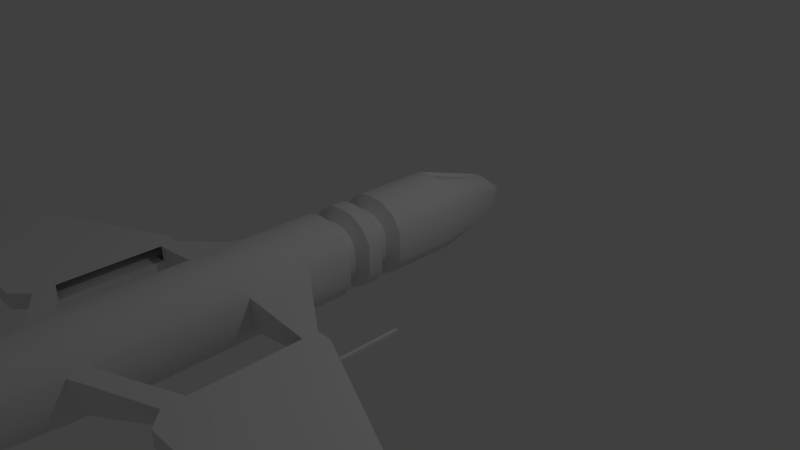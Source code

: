 # Source: enemyshipa.blend  (saved by Blender 2.75.0; exported with 4.5.12 LTS)
import bpy
from mathutils import Matrix  # noqa: F401  (used for matrix-valued properties, if any)

bpy.ops.wm.read_factory_settings(use_empty=True)
scene = bpy.context.scene
scene.name = 'Scene'

# ---- collections
col_collection_1 = bpy.data.collections.new('Collection 1'); scene.collection.children.link(col_collection_1)

# ---- materials (node trees are filled in below, after node groups)
mat_material = bpy.data.materials.new('Material')
mat_material.alpha_threshold = 0.0
mat_material.use_transparent_shadow = False
mat_material.roughness = 0.5

# ---- node groups
ng_auto_smooth = bpy.data.node_groups.new('Auto Smooth', 'GeometryNodeTree')
_s = ng_auto_smooth.interface.new_socket(name='Geometry', in_out='OUTPUT', socket_type='NodeSocketGeometry')
_s = ng_auto_smooth.interface.new_socket(name='Geometry', in_out='INPUT', socket_type='NodeSocketGeometry')
_s = ng_auto_smooth.interface.new_socket(name='Angle', in_out='INPUT', socket_type='NodeSocketFloat')
_s.subtype = 'ANGLE'
_s.min_value = 0.0
_s.max_value = 3.142
ng_auto_smooth.is_modifier = True
_N = ng_auto_smooth.nodes; _L = ng_auto_smooth.links
n0 = _N.new('NodeGroupOutput'); n0.name = 'Group Output'; n0.location = (480, -100)
n1 = _N.new('NodeGroupInput'); n1.name = 'Group Input'; n1.location = (-420, -300)
n2 = _N.new('NodeGroupInput'); n2.name = 'Group Input.001'; n2.location = (-60, -100)
n3 = _N.new('GeometryNodeSetShadeSmooth'); n3.name = 'Set Shade Smooth'; n3.location = (120, -100)
n3.domain = 'EDGE'
n4 = _N.new('GeometryNodeSetShadeSmooth'); n4.name = 'Set Shade Smooth.001'; n4.location = (300, -100)
n5 = _N.new('GeometryNodeInputMeshEdgeAngle'); n5.name = 'Edge Angle'; n5.location = (-420, -220)
n6 = _N.new('GeometryNodeInputEdgeSmooth'); n6.name = 'Is Edge Smooth'; n6.location = (-60, -160)
n7 = _N.new('GeometryNodeInputShadeSmooth'); n7.name = 'Is Face Smooth'; n7.location = (-240, -340)
n8 = _N.new('FunctionNodeBooleanMath'); n8.name = 'Boolean Math'; n8.location = (-60, -220)
n9 = _N.new('FunctionNodeCompare'); n9.name = 'Compare'; n9.location = (-240, -180)
n9.operation = 'LESS_EQUAL'
_L.new(n5.outputs[0], n9.inputs[0])
_L.new(n4.outputs[0], n0.inputs[0])
_L.new(n1.outputs[1], n9.inputs[1])
_L.new(n9.outputs[0], n8.inputs[0])
_L.new(n7.outputs[0], n8.inputs[1])
_L.new(n2.outputs[0], n3.inputs[0])
_L.new(n6.outputs[0], n3.inputs[1])
_L.new(n3.outputs[0], n4.inputs[0])
_L.new(n8.outputs[0], n3.inputs[2])
n0.is_active_output = True

# ---- material node trees

# ---- world
world_world = bpy.data.worlds.new('World'); scene.world = world_world
world_world.color = (0.05088, 0.05088, 0.05088)
world_world.use_sun_shadow = False
world_world.sun_shadow_jitter_overblur = 0.0
world_world.cycles.sampling_method = 'MANUAL'
world_world.cycles.sample_map_resolution = 256

# ---- cameras
cam_camera = bpy.data.cameras.new('Camera')
cam_camera.clip_end = 100.0
cam_camera.lens = 35.0
cam_camera.sensor_width = 32.0
cam_camera.sensor_height = 18.0
cam_camera.ortho_scale = 7.314
cam_camera.dof.focus_distance = 0.0
cam_camera.dof.aperture_fstop = 128.0

# ---- lights
light_lamp = bpy.data.lights.new('Lamp', 'POINT')
light_lamp.transmission_factor = 0.0
light_lamp.cutoff_distance = 30.0
light_lamp.energy = 100.0
light_lamp.shadow_buffer_clip_start = 1.001
light_lamp.shadow_soft_size = 0.1
light_lamp.shadow_maximum_resolution = 0.006
light_lamp.use_absolute_resolution = True
light_lamp.cycles.use_multiple_importance_sampling = False

# ---- meshes
me_sphere = bpy.data.meshes.new('Sphere')
me_sphere.from_pydata([(-0.5036, -0.08697, -1.192e-07), (-0.5036, -0.487, 0.0), (-0.5036, -0.08697, 0.9), (-0.5036, -0.487, 0.9), (0.4964, -0.08697, -1.192e-07), (0.4964, -0.487, 0.0), (0.4964, -0.08697, 0.9), (0.4964, -0.487, 0.9), (-0.2536, -0.08697, 2.0), (-0.2536, -0.337, 2.0), (0.2464, -0.08697, 2.0), (0.2464, -0.337, 2.0), (-0.2036, -0.787, 1.0), (-0.2036, 0.213, 1.0), (-0.2036, -0.787, 0.0), (-0.2036, 0.213, -1.192e-07), (-0.1036, -0.487, 2.0), (-0.1036, 0.06303, 2.0), (0.1814, -0.787, 1.0), (0.1814, 0.213, -1.192e-07), (0.08894, -0.487, 2.0), (0.1814, 0.213, 1.0), (0.1814, -0.787, 0.0), (0.08894, 0.06303, 2.0), (-0.1047, -0.112, 2.3), (-0.1047, -0.212, 2.3), (0.09531, -0.112, 2.3), (0.09531, -0.212, 2.3), (-0.04469, -0.272, 2.3), (-0.04469, -0.05197, 2.3), (0.03231, -0.272, 2.3), (0.03231, -0.05197, 2.3), (-0.005436, -0.162, 2.4), (0.1288, 0.07297, -0.105), (-0.1484, 0.07297, -0.105), (-0.1484, -0.647, -0.105), (0.3556, -0.431, -0.105), (0.3556, -0.143, -0.105), (-0.3644, -0.431, -0.105), (-0.3644, -0.143, -0.105), (0.1288, -0.647, -0.105), (0.1288, 0.07297, -0.195), (-0.1484, 0.07297, -0.195), (-0.1484, -0.647, -0.195), (0.3556, -0.431, -0.195), (0.3556, -0.143, -0.195), (-0.3644, -0.431, -0.195), (-0.3644, -0.143, -0.195), (0.1288, -0.647, -0.195), (0.1814, 0.213, -0.3), (-0.2036, 0.213, -0.3), (-0.2036, -0.787, -0.3), (0.4964, -0.487, -0.3), (0.4964, -0.08697, -0.3), (-0.5036, -0.487, -0.3), (-0.5036, -0.08697, -0.3), (0.1814, -0.787, -0.3), (0.1814, 0.213, -0.5), (-0.2036, 0.213, -0.5), (-0.2036, -0.787, -0.5), (0.4964, -0.487, -0.5), (0.4964, -0.08697, -0.5), (-0.5036, -0.487, -0.5), (-0.5036, -0.08697, -0.5), (0.1814, -0.787, -0.5), (0.1288, 0.07297, -0.605), (-0.1484, 0.07297, -0.605), (-0.1484, -0.647, -0.605), (0.3556, -0.431, -0.605), (0.3556, -0.143, -0.605), (-0.3644, -0.431, -0.605), (-0.3644, -0.143, -0.605), (0.1288, -0.647, -0.605), (0.1288, 0.07297, -0.695), (-0.1484, 0.07297, -0.695), (-0.1484, -0.647, -0.695), (0.3556, -0.431, -0.695), (0.3556, -0.143, -0.695), (-0.3644, -0.431, -0.695), (-0.3644, -0.143, -0.695), (0.1288, -0.647, -0.695), (0.1814, 0.213, -0.8), (-0.2036, 0.213, -0.8), (-0.2036, -0.787, -0.8), (0.4964, -0.487, -0.8), (0.4964, -0.08697, -0.8), (-0.5036, -0.487, -0.8), (-0.5036, -0.08697, -0.8), (0.1814, -0.787, -0.8), (0.1814, 0.213, -0.9), (-0.2036, 0.213, -0.9), (-0.2036, -0.787, -0.9), (0.4964, -0.487, -0.9), (0.4964, -0.08697, -0.9), (-0.5036, -0.487, -0.9), (-0.5036, -0.08697, -0.9), (0.1814, -0.787, -0.9), (0.1814, 0.213, -1.4), (-0.2036, 0.213, -1.4), (-0.2036, -0.787, -1.4), (0.4964, -0.487, -1.4), (0.4964, -0.08697, -1.4), (-0.5036, -0.487, -1.4), (-0.5036, -0.08697, -1.4), (0.1814, -0.787, -1.4), (0.1814, 0.213, -2.2), (-0.2036, 0.213, -2.2), (-0.2036, -0.787, -2.2), (0.4964, -0.487, -2.2), (0.4964, -0.08697, -2.2), (-0.5036, -0.487, -2.2), (-0.5036, -0.08697, -2.2), (0.1814, -0.787, -2.2), (1.4, -0.4, -2.0), (1.4, -0.2, -2.0), (1.4, -0.4, -2.2), (1.4, -0.2, -2.2), (-1.4, -0.4, -2.0), (-1.4, -0.2, -2.0), (-1.4, -0.4, -2.2), (-1.4, -0.2, -2.2), (0.1814, 0.213, -4.0), (-0.2036, 0.213, -4.0), (-0.2036, -0.787, -4.0), (0.4964, -0.487, -4.0), (0.4964, -0.08697, -4.0), (-0.5036, -0.487, -4.0), (-0.5036, -0.08697, -4.0), (0.1814, -0.787, -4.0), (0.1814, 0.213, -4.252), (-0.2036, 0.213, -4.252), (-0.2036, -0.787, -4.252), (0.4964, -0.487, -4.252), (0.4964, -0.08697, -4.252), (-0.5036, -0.487, -4.252), (-0.5036, -0.08697, -4.252), (0.1814, -0.787, -4.252), (-1.4, -0.4, -3.531), (-1.4, -0.2, -3.531), (-1.4, -0.4, -3.8), (-1.4, -0.2, -3.8), (1.4, -0.4, -3.531), (1.4, -0.2, -3.531), (1.4, -0.4, -3.8), (1.4, -0.2, -3.8), (1.6, -0.4, -2.0), (1.6, -0.2, -2.0), (1.6, -0.4, -2.2), (1.6, -0.2, -2.2), (1.6, -0.4, -3.0), (1.6, -0.2, -3.0), (1.6, -0.4, -4.0), (1.6, -0.2, -4.0), (4.0, -0.4, -3.1), (4.0, -0.2, -3.1), (4.0, -0.4, -3.5), (4.0, -0.2, -3.5), (4.0, -0.4, -3.7), (4.0, -0.2, -3.7), (4.0, -0.4, -4.0), (4.0, -0.2, -4.0), (4.2, -0.4, -3.3), (4.2, -0.2, -3.3), (4.2, -0.4, -3.5), (4.2, -0.2, -3.5), (4.2, -0.4, -3.7), (4.2, -0.2, -3.7), (4.2, -0.4, -3.8), (4.2, -0.2, -3.8), (-1.6, -0.4, -2.0), (-1.6, -0.2, -2.0), (-1.6, -0.4, -2.2), (-1.6, -0.2, -2.2), (-1.6, -0.4, -3.0), (-1.6, -0.2, -3.0), (-1.6, -0.4, -4.0), (-1.6, -0.2, -4.0), (-4.0, -0.4, -3.1), (-4.0, -0.2, -3.1), (-4.0, -0.4, -3.5), (-4.0, -0.2, -3.5), (-4.0, -0.4, -3.7), (-4.0, -0.2, -3.7), (-4.0, -0.4, -4.0), (-4.0, -0.2, -4.0), (-4.2, -0.4, -3.3), (-4.2, -0.2, -3.3), (-4.2, -0.4, -3.5), (-4.2, -0.2, -3.5), (-4.2, -0.4, -3.7), (-4.2, -0.2, -3.7), (-4.2, -0.4, -3.8), (-4.2, -0.2, -3.8), (0.1626, 0.163, -5.0), (-0.1839, 0.163, -5.0), (-0.1839, -0.737, -5.0), (0.4461, -0.467, -5.0), (0.4461, -0.107, -5.0), (-0.4539, -0.467, -5.0), (-0.4539, -0.107, -5.0), (0.1626, -0.737, -5.0), (0.1626, 0.163, -5.3), (-0.1839, 0.163, -5.3), (-0.1839, -0.737, -5.3), (0.4461, -0.467, -5.3), (0.4461, -0.107, -5.3), (-0.4539, -0.467, -5.3), (-0.4539, -0.107, -5.3), (0.1626, -0.737, -5.3), (0.1796, 0.208, -5.4), (-0.2016, 0.208, -5.4), (-0.2016, -0.782, -5.4), (0.4914, -0.485, -5.4), (0.4914, -0.08897, -5.4), (-0.4986, -0.485, -5.4), (-0.4986, -0.08897, -5.4), (0.1796, -0.782, -5.4), (0.1796, 0.208, -5.6), (-0.2016, 0.208, -5.6), (-0.2016, -0.782, -5.6), (0.4914, -0.485, -5.6), (0.4914, -0.08897, -5.6), (-0.4986, -0.485, -5.6), (-0.4986, -0.08897, -5.6), (0.1796, -0.782, -5.6), (0.1422, 0.109, -5.3), (-0.1627, 0.109, -5.3), (-0.1627, -0.683, -5.3), (0.3917, -0.4454, -5.3), (0.3917, -0.1286, -5.3), (-0.4003, -0.4454, -5.3), (-0.4003, -0.1286, -5.3), (0.1422, -0.683, -5.3), (1.4, -0.1, -2.0), (1.4, -0.1, -2.2), (-1.4, -0.1, -2.0), (-1.4, -0.1, -2.2), (1.6, -0.1, -2.0), (1.6, -0.1, -2.2), (-1.6, -0.1, -2.0), (-1.6, -0.1, -2.2), (-1.4, 0.1, -2.0), (-1.4, 0.1, -2.2), (-1.6, 0.1, -2.0), (-1.6, 0.1, -2.2), (1.4, 0.1, -2.0), (1.4, 0.1, -2.2), (1.6, 0.1, -2.0), (1.6, 0.1, -2.2), (1.48, -0.02, -1.9), (-1.48, -0.02, -1.9), (1.52, -0.02, -1.9), (-1.52, -0.02, -1.9), (-1.48, 0.02, -1.9), (-1.52, 0.02, -1.9), (1.48, 0.02, -1.9), (1.52, 0.02, -1.9), (1.48, -0.02, -1.0), (-1.48, -0.02, -1.0), (1.52, -0.02, -1.0), (-1.52, -0.02, -1.0), (-1.48, 0.02, -1.0), (-1.52, 0.02, -1.0), (1.48, 0.02, -1.0), (1.52, 0.02, -1.0), (-0.3913, 0.09708, 0.95), (-0.3913, -0.6729, 0.0), (-0.2163, 0.01458, 2.0), (-0.3913, -0.6729, 0.95), (-0.3913, 0.09708, -1.192e-07), (-0.2163, -0.4254, 2.0), (-0.1124, -0.06242, 2.3), (-0.1124, -0.2384, 2.3), (-0.2866, -0.01059, -0.105), (-0.2866, -0.565, -0.105), (-0.2866, -0.01059, -0.195), (-0.2866, -0.565, -0.195), (-0.3913, 0.09708, -0.3), (-0.3913, -0.6729, -0.3), (-0.3913, 0.09708, -0.5), (-0.3913, -0.6729, -0.5), (-0.2866, -0.01059, -0.605), (-0.2866, -0.565, -0.605), (-0.2866, -0.01059, -0.695), (-0.2866, -0.565, -0.695), (-0.3913, 0.09708, -0.8), (-0.3913, -0.6729, -0.8), (-0.3913, 0.09708, -0.9), (-0.3913, -0.6729, -0.9), (-0.3913, 0.09708, -1.4), (-0.3913, -0.6729, -1.4), (-0.3913, 0.09708, -2.2), (-0.3913, -0.6729, -2.2), (-0.3913, 0.09708, -4.0), (-0.3913, -0.6729, -4.0), (-0.3913, 0.09708, -4.252), (-0.3913, -0.6729, -4.252), (-0.3566, 0.05858, -5.0), (-0.3566, -0.6344, -5.0), (-0.3566, 0.05858, -5.3), (-0.3566, -0.6344, -5.3), (-0.3878, 0.09323, -5.4), (-0.3878, -0.6691, -5.4), (-0.3878, 0.09323, -5.6), (-0.3878, -0.6691, -5.6), (-0.3193, 0.017, -5.3), (-0.3193, -0.5928, -5.3), (0.3835, -0.6729, 0.95), (0.3835, 0.09708, -1.192e-07), (0.2123, -0.4254, 2.0), (0.3835, 0.09708, 0.95), (0.3835, -0.6729, -3.806e-18), (0.2123, 0.01458, 2.0), (0.1084, -0.2384, 2.3), (0.1084, -0.06242, 2.3), (0.2779, -0.565, -0.105), (0.2779, -0.01059, -0.105), (0.2779, -0.565, -0.195), (0.2779, -0.01059, -0.195), (0.3835, -0.6729, -0.3), (0.3835, 0.09708, -0.3), (0.3835, -0.6729, -0.5), (0.3835, 0.09708, -0.5), (0.2779, -0.565, -0.605), (0.2779, -0.01059, -0.605), (0.2779, -0.565, -0.695), (0.2779, -0.01059, -0.695), (0.3835, -0.6729, -0.8), (0.3835, 0.09708, -0.8), (0.3835, -0.6729, -0.9), (0.3835, 0.09708, -0.9), (0.3835, -0.6729, -1.4), (0.3835, 0.09708, -1.4), (0.3835, -0.6729, -2.2), (0.3835, 0.09708, -2.2), (0.3835, -0.6729, -4.0), (0.3835, 0.09708, -4.0), (0.3835, -0.6729, -4.252), (0.3835, 0.09708, -4.252), (0.3489, -0.6344, -5.0), (0.3489, 0.05858, -5.0), (0.3489, -0.6344, -5.3), (0.3489, 0.05858, -5.3), (0.38, -0.6691, -5.4), (0.38, 0.09323, -5.4), (0.38, -0.6691, -5.6), (0.38, 0.09323, -5.6), (0.3115, -0.5928, -5.3), (0.3115, 0.017, -5.3), (-0.01106, 0.2353, 1.0), (-0.01106, -0.8102, 0.0), (-0.007311, 0.07852, 2.0), (-0.01106, -0.8102, 1.0), (-0.01106, 0.2353, -1.192e-07), (-0.007311, -0.4965, 2.0), (-0.006186, -0.04171, 2.3), (-0.006186, -0.2717, 2.3), (-0.009783, 0.08891, -0.105), (-0.009783, -0.6638, -0.105), (-0.009783, 0.08891, -0.195), (-0.009783, -0.6638, -0.195), (-0.01106, 0.2353, -0.3), (-0.01106, -0.8102, -0.3), (-0.01106, 0.2353, -0.5), (-0.01106, -0.8102, -0.5), (-0.009783, 0.08891, -0.605), (-0.009783, -0.6638, -0.605), (-0.009783, 0.08891, -0.695), (-0.009783, -0.6638, -0.695), (-0.01106, 0.2353, -0.8), (-0.01106, -0.8102, -0.8), (-0.01106, 0.2353, -0.9), (-0.01106, -0.8102, -0.9), (-0.01106, 0.2353, -1.4), (-0.01106, -0.8102, -1.4), (-0.01106, 0.2353, -2.2), (-0.01106, -0.8102, -2.2), (-0.01106, 0.2353, -4.0), (-0.01106, -0.8102, -4.0), (-0.01106, 0.2353, -4.252), (-0.01106, -0.8102, -4.252), (-0.01069, 0.1831, -5.0), (-0.01069, -0.7579, -5.0), (-0.01069, 0.1831, -5.3), (-0.01069, -0.7579, -5.3), (-0.01102, 0.2301, -5.4), (-0.01102, -0.8049, -5.4), (-0.01102, 0.2301, -5.6), (-0.01102, -0.8049, -5.6), (-0.01028, 0.1266, -5.3), (-0.01028, -0.7014, -5.3), (-0.1665, -0.7142, 1.099), (-0.08556, -0.4714, 1.908), (0.1451, -0.7142, 1.099), (0.07022, -0.4714, 1.908), (-0.0107, -0.7329, 1.099), (-0.00767, -0.4791, 1.908)], [], [(1, 3, 2, 0), (265, 2, 8, 267), (7, 5, 4, 6), (4, 5, 36, 37), (308, 310, 6, 4), (266, 268, 3, 1), (312, 23, 31, 314), (307, 7, 11, 309), (2, 3, 9, 8), (7, 6, 10, 11), (268, 12, 16, 270), (8, 9, 25, 24), (350, 352, 12, 14), (269, 265, 13, 15), (266, 1, 38, 274), (349, 13, 17, 351), (310, 21, 23, 312), (269, 15, 34, 273), (311, 307, 18, 22), (18, 20, 394, 393), (354, 20, 30, 356), (353, 349, 21, 19), (267, 8, 24, 271), (270, 16, 28, 272), (309, 11, 27, 313), (351, 17, 29, 355), (11, 10, 26, 27), (311, 22, 40, 315), (308, 4, 37, 316), (1, 0, 39, 38), (350, 14, 35, 358), (353, 19, 33, 357), (316, 37, 45, 318), (38, 39, 47, 46), (315, 40, 48, 317), (25, 272, 28, 32), (26, 314, 31, 32), (30, 313, 27, 32), (27, 26, 32), (24, 25, 32), (28, 356, 30, 32), (31, 355, 29, 32), (29, 271, 24, 32), (317, 48, 56, 319), (360, 43, 51, 362), (276, 46, 54, 278), (273, 34, 42, 275), (357, 33, 41, 359), (37, 36, 44, 45), (274, 38, 46, 276), (358, 35, 43, 360), (278, 54, 62, 280), (54, 55, 63, 62), (361, 49, 57, 363), (45, 44, 52, 53), (318, 45, 53, 320), (275, 42, 50, 277), (359, 41, 49, 361), (46, 47, 55, 54), (279, 58, 66, 281), (322, 61, 69, 324), (61, 60, 68, 69), (362, 51, 59, 364), (319, 56, 64, 321), (53, 52, 60, 61), (320, 53, 61, 322), (277, 50, 58, 279), (324, 69, 77, 326), (69, 68, 76, 77), (323, 72, 80, 325), (363, 57, 65, 365), (62, 63, 71, 70), (280, 62, 70, 282), (364, 59, 67, 366), (321, 64, 72, 323), (368, 75, 83, 370), (284, 78, 86, 286), (78, 79, 87, 86), (281, 66, 74, 283), (365, 65, 73, 367), (70, 71, 79, 78), (282, 70, 78, 284), (366, 67, 75, 368), (86, 87, 95, 94), (369, 81, 89, 371), (285, 82, 90, 287), (325, 80, 88, 327), (77, 76, 84, 85), (326, 77, 85, 328), (283, 74, 82, 285), (367, 73, 81, 369), (287, 90, 98, 289), (330, 93, 101, 332), (93, 92, 100, 101), (286, 86, 94, 288), (370, 83, 91, 372), (327, 88, 96, 329), (85, 84, 92, 93), (328, 85, 93, 330), (109, 101, 114, 116), (331, 104, 112, 333), (374, 99, 107, 376), (371, 89, 97, 373), (94, 95, 103, 102), (288, 94, 102, 290), (372, 91, 99, 374), (329, 96, 104, 331), (376, 107, 123, 378), (292, 110, 126, 294), (110, 111, 127, 126), (332, 101, 109, 334), (289, 98, 106, 291), (373, 97, 105, 375), (111, 110, 119, 120), (290, 102, 110, 292), (141, 149, 147, 115), (101, 100, 113, 114), (100, 108, 115, 113), (108, 109, 116, 115), (138, 174, 172, 120), (103, 111, 120, 118), (102, 103, 118, 117), (110, 102, 117, 119), (336, 125, 133, 338), (125, 124, 141, 142), (335, 128, 136, 337), (333, 112, 128, 335), (109, 108, 124, 125), (334, 109, 125, 336), (291, 106, 122, 293), (375, 105, 121, 377), (337, 136, 200, 339), (380, 131, 195, 382), (296, 134, 198, 298), (293, 122, 130, 295), (377, 121, 129, 379), (134, 126, 137, 139), (294, 126, 134, 296), (378, 123, 131, 380), (119, 117, 169, 171), (126, 127, 138, 137), (127, 135, 140, 138), (135, 134, 139, 140), (113, 115, 147, 145), (133, 125, 142, 144), (132, 133, 144, 143), (124, 132, 143, 141), (138, 140, 176, 174), (144, 142, 150, 152), (146, 145, 153, 154), (145, 147, 155, 153), (149, 151, 159, 157), (114, 113, 145, 146), (143, 144, 152, 151), (120, 172, 240, 236), (116, 148, 150, 142), (141, 143, 151, 149), (157, 159, 167, 165), (159, 160, 168, 167), (157, 165, 163, 155), (148, 156, 158, 150), (152, 150, 158, 160), (148, 146, 154, 156), (149, 157, 155, 147), (151, 152, 160, 159), (162, 161, 163, 164), (166, 165, 167, 168), (166, 164, 163, 165), (153, 155, 163, 161), (154, 153, 161, 162), (156, 164, 166, 158), (160, 158, 166, 168), (156, 154, 162, 164), (176, 175, 183, 184), (175, 173, 181, 183), (171, 179, 181, 173), (139, 137, 173, 175), (140, 139, 175, 176), (119, 171, 173, 137), (114, 146, 237, 233), (117, 118, 170, 169), (179, 187, 189, 181), (177, 178, 186, 185), (178, 180, 188, 186), (171, 169, 177, 179), (174, 182, 180, 172), (174, 176, 184, 182), (170, 172, 180, 178), (169, 170, 178, 177), (185, 186, 188, 187), (189, 190, 192, 191), (189, 187, 188, 190), (183, 181, 189, 191), (184, 183, 191, 192), (179, 177, 185, 187), (182, 190, 188, 180), (182, 184, 192, 190), (340, 197, 205, 342), (197, 196, 204, 205), (339, 200, 208, 341), (133, 132, 196, 197), (338, 133, 197, 340), (295, 130, 194, 297), (379, 129, 193, 381), (134, 135, 199, 198), (384, 203, 211, 386), (300, 206, 214, 302), (206, 207, 215, 214), (297, 194, 202, 299), (381, 193, 201, 383), (198, 199, 207, 206), (298, 198, 206, 300), (382, 195, 203, 384), (214, 215, 223, 222), (385, 209, 217, 387), (301, 210, 218, 303), (341, 208, 216, 343), (205, 204, 212, 213), (342, 205, 213, 344), (299, 202, 210, 301), (383, 201, 209, 385), (303, 218, 226, 305), (346, 221, 229, 348), (221, 220, 228, 229), (302, 214, 222, 304), (386, 211, 219, 388), (343, 216, 224, 345), (213, 212, 220, 221), (344, 213, 221, 346), (347, 232, 225, 348), (390, 227, 226, 389), (306, 230, 231, 305), (387, 217, 225, 389), (222, 223, 231, 230), (304, 222, 230, 306), (388, 219, 227, 390), (345, 224, 232, 347), (234, 233, 245, 246), (239, 235, 250, 252), (146, 148, 238, 237), (170, 118, 235, 239), (116, 114, 233, 234), (172, 170, 239, 240), (118, 120, 236, 235), (148, 116, 234, 238), (241, 242, 244, 243), (240, 239, 243, 244), (235, 236, 242, 241), (236, 240, 244, 242), (246, 245, 247, 248), (235, 241, 253, 250), (238, 234, 246, 248), (237, 238, 248, 247), (255, 249, 257, 263), (252, 250, 258, 260), (233, 237, 251, 249), (243, 239, 252, 254), (237, 247, 256, 251), (241, 243, 254, 253), (245, 233, 249, 255), (247, 245, 255, 256), (260, 258, 261, 262), (257, 259, 264, 263), (254, 252, 260, 262), (253, 254, 262, 261), (249, 251, 259, 257), (251, 256, 264, 259), (256, 255, 263, 264), (250, 253, 261, 258), (219, 304, 306, 227), (227, 306, 305, 226), (211, 302, 304, 219), (223, 303, 305, 231), (207, 299, 301, 215), (215, 301, 303, 223), (195, 298, 300, 203), (199, 297, 299, 207), (203, 300, 302, 211), (135, 295, 297, 199), (123, 294, 296, 131), (127, 293, 295, 135), (131, 296, 298, 195), (111, 291, 293, 127), (99, 290, 292, 107), (103, 289, 291, 111), (107, 292, 294, 123), (91, 288, 290, 99), (83, 286, 288, 91), (95, 287, 289, 103), (79, 283, 285, 87), (87, 285, 287, 95), (67, 282, 284, 75), (71, 281, 283, 79), (75, 284, 286, 83), (59, 280, 282, 67), (55, 277, 279, 63), (63, 279, 281, 71), (47, 275, 277, 55), (51, 278, 280, 59), (35, 274, 276, 43), (39, 273, 275, 47), (43, 276, 278, 51), (9, 270, 272, 25), (17, 267, 271, 29), (0, 269, 273, 39), (14, 266, 274, 35), (0, 2, 265, 269), (3, 268, 270, 9), (14, 12, 268, 266), (13, 265, 267, 17), (220, 345, 347, 228), (228, 347, 348, 229), (209, 344, 346, 217), (212, 343, 345, 220), (217, 346, 348, 225), (201, 342, 344, 209), (204, 341, 343, 212), (129, 338, 340, 193), (196, 339, 341, 204), (193, 340, 342, 201), (132, 337, 339, 196), (105, 334, 336, 121), (108, 333, 335, 124), (124, 335, 337, 132), (121, 336, 338, 129), (97, 332, 334, 105), (92, 329, 331, 100), (100, 331, 333, 108), (81, 328, 330, 89), (84, 327, 329, 92), (89, 330, 332, 97), (73, 326, 328, 81), (76, 325, 327, 84), (60, 321, 323, 68), (68, 323, 325, 76), (65, 324, 326, 73), (49, 320, 322, 57), (52, 319, 321, 60), (57, 322, 324, 65), (41, 318, 320, 49), (44, 317, 319, 52), (36, 315, 317, 44), (33, 316, 318, 41), (19, 308, 316, 33), (5, 311, 315, 36), (20, 309, 313, 30), (5, 7, 307, 311), (6, 310, 312, 10), (18, 307, 309, 20), (10, 312, 314, 26), (19, 21, 310, 308), (224, 388, 390, 232), (218, 387, 389, 226), (232, 390, 389, 225), (216, 386, 388, 224), (202, 383, 385, 210), (210, 385, 387, 218), (200, 382, 384, 208), (194, 381, 383, 202), (208, 384, 386, 216), (130, 379, 381, 194), (128, 378, 380, 136), (122, 377, 379, 130), (136, 380, 382, 200), (106, 375, 377, 122), (98, 373, 375, 106), (112, 376, 378, 128), (96, 372, 374, 104), (90, 371, 373, 98), (104, 374, 376, 112), (88, 370, 372, 96), (74, 367, 369, 82), (82, 369, 371, 90), (72, 366, 368, 80), (66, 365, 367, 74), (80, 368, 370, 88), (64, 364, 366, 72), (58, 363, 365, 66), (56, 362, 364, 64), (42, 359, 361, 50), (50, 361, 363, 58), (40, 358, 360, 48), (34, 357, 359, 42), (48, 360, 362, 56), (15, 353, 357, 34), (22, 350, 358, 40), (23, 351, 355, 31), (15, 13, 349, 353), (16, 354, 356, 28), (352, 18, 393, 395), (21, 349, 351, 23), (22, 18, 352, 350), (395, 393, 394, 396), (391, 395, 396, 392), (16, 12, 391, 392), (354, 16, 392, 396), (12, 352, 395, 391), (20, 354, 396, 394)])
me_sphere.polygons.foreach_set('use_smooth', [True] * 398)
_uv = me_sphere.uv_layers.new(name='UVMap')
_uv.uv.foreach_set('vector', [0.7012, 0.4988, 0.7012, 0.5861, 0.6613, 0.5861, 0.6613, 0.4988, 0.6429, 0.5939, 0.6613, 0.5861, 0.6613, 0.6993, 0.6512, 0.7002, 0.5647, 0.6221, 0.5647, 0.5322, 0.6046, 0.5322, 0.6046, 0.6221, 0.6046, 0.5322, 0.5647, 0.5322, 0.5703, 0.5204, 0.599, 0.5204, 0.623, 0.5312, 0.623, 0.6261, 0.6046, 0.6221, 0.6046, 0.5322, 0.7198, 0.5016, 0.7198, 0.5938, 0.7012, 0.5861, 0.7012, 0.4988, 0.8118, 0.5422, 0.7995, 0.5423, 0.7938, 0.5119, 0.8014, 0.5119, 0.5462, 0.6261, 0.5647, 0.6221, 0.5797, 0.7297, 0.5709, 0.7294, 0.6613, 0.5861, 0.7012, 0.5861, 0.6863, 0.6993, 0.6613, 0.6993, 0.5647, 0.6221, 0.6046, 0.6221, 0.6046, 0.7297, 0.5797, 0.7297, 0.4489, 0.607, 0.4677, 0.612, 0.4776, 0.7124, 0.4663, 0.7124, 0.6613, 0.6993, 0.6863, 0.6993, 0.6738, 0.7322, 0.6638, 0.7322, 0.4869, 0.5117, 0.4869, 0.612, 0.4677, 0.612, 0.4677, 0.5117, 0.1298, 0.8431, 0.1297, 0.7479, 0.1485, 0.7431, 0.1486, 0.8434, 0.009976, 0.8008, 0.01144, 0.7793, 0.02786, 0.7837, 0.02655, 0.7991, 0.1677, 0.7431, 0.1485, 0.7431, 0.1582, 0.6424, 0.1678, 0.6424, 0.8289, 0.6477, 0.8088, 0.643, 0.7995, 0.5423, 0.8118, 0.5422, 0.05319, 0.737, 0.0747, 0.7376, 0.0734, 0.7537, 0.05767, 0.7531, 0.5262, 0.5117, 0.5262, 0.607, 0.5061, 0.612, 0.5061, 0.5117, 0.9567, 0.434, 0.9567, 0.3346, 0.961, 0.3431, 0.961, 0.4235, 0.4872, 0.7124, 0.4968, 0.7124, 0.491, 0.7426, 0.4872, 0.7426, 0.7896, 0.7433, 0.7896, 0.643, 0.8088, 0.643, 0.8088, 0.7433, 0.6512, 0.7002, 0.6613, 0.6993, 0.6638, 0.7322, 0.6589, 0.732, 0.4663, 0.7124, 0.4776, 0.7124, 0.4833, 0.7426, 0.4766, 0.7426, 0.5709, 0.7294, 0.5797, 0.7297, 0.5922, 0.7583, 0.5895, 0.7584, 0.1678, 0.6424, 0.1582, 0.6424, 0.164, 0.612, 0.1678, 0.612, 0.5797, 0.7297, 0.6046, 0.7297, 0.6021, 0.7583, 0.5922, 0.7583, 0.07187, 0.8432, 0.04933, 0.8416, 0.05513, 0.8286, 0.07164, 0.8299, 0.3492, 0.9122, 0.3585, 0.8929, 0.3693, 0.8991, 0.3623, 0.9127, 0.01144, 0.7793, 0.03389, 0.7461, 0.04402, 0.7598, 0.02786, 0.7837, 0.03265, 0.833, 0.01857, 0.8206, 0.03299, 0.8134, 0.04311, 0.8224, 0.3585, 0.9519, 0.3502, 0.935, 0.3632, 0.9294, 0.3693, 0.9415, 0.6123, 0.5197, 0.599, 0.5204, 0.599, 0.5114, 0.6123, 0.5107, 0.9692, 0.02349, 0.9692, 0.05238, 0.9605, 0.05238, 0.9605, 0.02348, 0.9888, 0.9026, 0.9888, 0.9175, 0.9798, 0.9175, 0.9798, 0.9026, 0.8782, 0.477, 0.879, 0.4797, 0.8722, 0.4831, 0.8683, 0.472, 0.8582, 0.467, 0.8569, 0.462, 0.8645, 0.461, 0.8683, 0.472, 0.8645, 0.4831, 0.8569, 0.4797, 0.8582, 0.477, 0.8683, 0.472, 0.8582, 0.477, 0.8582, 0.467, 0.8683, 0.472, 0.9605, 0.08953, 0.9698, 0.08572, 0.9698, 0.09894, 0.8722, 0.4831, 0.8684, 0.483, 0.8645, 0.4831, 0.8683, 0.472, 0.8645, 0.461, 0.8684, 0.46, 0.8722, 0.461, 0.8683, 0.472, 0.8722, 0.461, 0.879, 0.462, 0.8782, 0.467, 0.8683, 0.472, 0.2513, 0.6923, 0.2661, 0.7006, 0.2609, 0.7146, 0.2407, 0.7032, 0.28, 0.7022, 0.2938, 0.7006, 0.2993, 0.7146, 0.2801, 0.7169, 0.3076, 0.6923, 0.3153, 0.6789, 0.3292, 0.6845, 0.318, 0.7032, 0.99, 0.3346, 0.9899, 0.3485, 0.981, 0.3486, 0.981, 0.3347, 0.9898, 0.2094, 0.9897, 0.2233, 0.9807, 0.2232, 0.9808, 0.2093, 0.599, 0.5204, 0.5703, 0.5204, 0.5703, 0.5114, 0.599, 0.5114, 0.9712, 0.01004, 0.9692, 0.02349, 0.9605, 0.02348, 0.9625, 0.01003, 0.9888, 0.9314, 0.9888, 0.9453, 0.9798, 0.9453, 0.9798, 0.9314, 0.5683, 0.8892, 0.5655, 0.9078, 0.5462, 0.9078, 0.549, 0.8892, 0.5655, 0.9078, 0.5655, 0.948, 0.5462, 0.948, 0.5462, 0.9078, 0.7099, 0.9232, 0.7098, 0.9425, 0.6899, 0.9423, 0.69, 0.923, 0.2435, 0.65, 0.2435, 0.6789, 0.2295, 0.6845, 0.2295, 0.6444, 0.2513, 0.6367, 0.2435, 0.65, 0.2295, 0.6444, 0.2407, 0.6259, 0.3076, 0.6367, 0.2938, 0.6283, 0.2993, 0.6143, 0.318, 0.6259, 0.28, 0.6267, 0.2661, 0.6283, 0.2609, 0.6143, 0.2801, 0.612, 0.3153, 0.6789, 0.3153, 0.65, 0.3292, 0.6444, 0.3292, 0.6845, 0.2727, 0.737, 0.2942, 0.7376, 0.2929, 0.7537, 0.2771, 0.7531, 0.6459, 0.9316, 0.6553, 0.9123, 0.666, 0.9185, 0.6591, 0.9321, 0.2493, 0.9221, 0.2493, 0.8819, 0.261, 0.8875, 0.261, 0.9164, 0.6082, 0.9287, 0.6082, 0.948, 0.5883, 0.948, 0.5883, 0.9287, 0.6082, 0.8892, 0.6082, 0.9094, 0.5883, 0.9094, 0.5883, 0.8892, 0.2295, 0.9221, 0.2295, 0.8819, 0.2493, 0.8819, 0.2493, 0.9221, 0.2305, 0.9405, 0.2295, 0.9221, 0.2493, 0.9221, 0.2504, 0.9405, 0.7499, 0.923, 0.7498, 0.9419, 0.7299, 0.9421, 0.73, 0.9232, 0.2618, 0.9297, 0.261, 0.9164, 0.27, 0.9164, 0.2707, 0.9297, 0.261, 0.9164, 0.261, 0.8875, 0.27, 0.8875, 0.27, 0.9164, 0.9757, 0.1246, 0.9756, 0.1395, 0.9667, 0.1395, 0.9667, 0.1246, 0.6553, 0.9713, 0.6469, 0.9544, 0.66, 0.9488, 0.666, 0.961, 0.2309, 0.7793, 0.2534, 0.7461, 0.2635, 0.7598, 0.2473, 0.7837, 0.2295, 0.8009, 0.2309, 0.7793, 0.2473, 0.7837, 0.246, 0.7991, 0.2521, 0.833, 0.238, 0.8206, 0.2525, 0.8135, 0.2626, 0.8224, 0.2913, 0.8432, 0.2688, 0.8416, 0.2746, 0.8286, 0.2911, 0.83, 0.06048, 0.7022, 0.07431, 0.7005, 0.07981, 0.7146, 0.06061, 0.7169, 0.0881, 0.6923, 0.09586, 0.6789, 0.1097, 0.6845, 0.09854, 0.7031, 0.09586, 0.6789, 0.09586, 0.65, 0.1097, 0.6443, 0.1097, 0.6845, 0.99, 0.3826, 0.9899, 0.3965, 0.981, 0.3965, 0.981, 0.3826, 0.9898, 0.2583, 0.9897, 0.2722, 0.9807, 0.2722, 0.9808, 0.2583, 0.9579, 0.9161, 0.9579, 0.9449, 0.9492, 0.9449, 0.9492, 0.9161, 0.9599, 0.9026, 0.9579, 0.9161, 0.9492, 0.9161, 0.9512, 0.9026, 0.9756, 0.1534, 0.9756, 0.1673, 0.9667, 0.1673, 0.9667, 0.1534, 0.6615, 0.0129, 0.7014, 0.01289, 0.7014, 0.02259, 0.6615, 0.02261, 0.779, 0.4914, 0.7598, 0.4915, 0.7598, 0.4815, 0.779, 0.4814, 0.799, 0.01003, 0.8178, 0.01033, 0.8178, 0.02036, 0.799, 0.02006, 0.03179, 0.6923, 0.04666, 0.7005, 0.0414, 0.7146, 0.02124, 0.7031, 0.02403, 0.65, 0.02403, 0.6789, 0.009976, 0.6845, 0.009976, 0.6443, 0.03179, 0.6367, 0.02403, 0.65, 0.009976, 0.6443, 0.02124, 0.6259, 0.0881, 0.6367, 0.07431, 0.6283, 0.07981, 0.6142, 0.09854, 0.6259, 0.06048, 0.6267, 0.04666, 0.6283, 0.0414, 0.6142, 0.06061, 0.612, 0.799, 0.02006, 0.8178, 0.02036, 0.8178, 0.07051, 0.799, 0.07021, 0.5462, 0.02106, 0.5645, 0.02002, 0.5645, 0.06998, 0.5462, 0.07102, 0.5645, 0.02002, 0.6044, 0.02002, 0.6044, 0.06998, 0.5645, 0.06998, 0.6429, 0.01006, 0.6615, 0.0129, 0.6615, 0.02261, 0.6429, 0.01976, 0.4869, 0.4916, 0.4677, 0.4916, 0.4677, 0.4816, 0.4869, 0.4816, 0.5262, 0.4916, 0.5061, 0.4916, 0.5061, 0.4816, 0.5262, 0.4816, 0.5645, 0.01003, 0.6044, 0.01003, 0.6044, 0.02002, 0.5645, 0.02002, 0.5462, 0.01107, 0.5645, 0.01003, 0.5645, 0.02002, 0.5462, 0.02106, 0.626, 0.8691, 0.5462, 0.8691, 0.6057, 0.7785, 0.6257, 0.7785, 0.5262, 0.4314, 0.5061, 0.4314, 0.5061, 0.3512, 0.5262, 0.3512, 0.4869, 0.4314, 0.4677, 0.4314, 0.4677, 0.3512, 0.4869, 0.3512, 0.779, 0.4814, 0.7598, 0.4815, 0.7598, 0.4313, 0.779, 0.4313, 0.6615, 0.02261, 0.7014, 0.02259, 0.7014, 0.07113, 0.6615, 0.07114, 0.6429, 0.01976, 0.6615, 0.02261, 0.6615, 0.07114, 0.6429, 0.0683, 0.4869, 0.4816, 0.4677, 0.4816, 0.4677, 0.4314, 0.4869, 0.4314, 0.5262, 0.4816, 0.5061, 0.4816, 0.5061, 0.4314, 0.5262, 0.4314, 0.4869, 0.3512, 0.4677, 0.3512, 0.4677, 0.1706, 0.4869, 0.1706, 0.6429, 0.146, 0.6615, 0.1488, 0.6615, 0.3235, 0.6429, 0.3207, 0.6615, 0.1488, 0.7014, 0.1488, 0.7014, 0.3235, 0.6615, 0.3235, 0.5462, 0.07102, 0.5645, 0.06998, 0.5645, 0.1499, 0.5462, 0.1509, 0.799, 0.07021, 0.8178, 0.07051, 0.8178, 0.1507, 0.799, 0.1504, 0.779, 0.4313, 0.7598, 0.4313, 0.7598, 0.3511, 0.779, 0.351, 0.1097, 0.9504, 0.06983, 0.9504, 0.07851, 0.8633, 0.09846, 0.8633, 0.6429, 0.0683, 0.6615, 0.07114, 0.6615, 0.1488, 0.6429, 0.146, 0.2763, 0.291, 0.3292, 0.2709, 0.409, 0.2709, 0.409, 0.291, 0.8569, 0.1285, 0.8968, 0.1285, 0.8882, 0.2192, 0.8682, 0.2192, 0.5262, 0.8533, 0.4464, 0.8533, 0.4464, 0.7626, 0.4664, 0.7626, 0.009976, 0.8633, 0.04988, 0.8633, 0.03861, 0.9511, 0.01865, 0.9511, 0.3821, 0.311, 0.3292, 0.3311, 0.2494, 0.3311, 0.2494, 0.311, 0.7696, 0.9029, 0.6899, 0.9029, 0.6901, 0.8129, 0.7101, 0.8129, 0.9293, 0.8533, 0.8894, 0.8533, 0.9006, 0.7634, 0.9206, 0.7634, 0.8694, 0.8534, 0.7896, 0.8534, 0.8494, 0.7634, 0.8694, 0.7634, 0.5462, 0.3308, 0.5645, 0.3297, 0.5645, 0.3549, 0.5462, 0.3559, 0.8968, 0.3299, 0.8569, 0.3299, 0.8656, 0.2392, 0.8856, 0.2392, 0.5262, 0.1706, 0.5061, 0.1706, 0.5061, 0.1453, 0.5262, 0.1453, 0.5262, 0.3512, 0.5061, 0.3512, 0.5061, 0.1706, 0.5262, 0.1706, 0.5645, 0.1499, 0.6044, 0.1499, 0.6044, 0.3297, 0.5645, 0.3297, 0.5462, 0.1509, 0.5645, 0.1499, 0.5645, 0.3297, 0.5462, 0.3308, 0.799, 0.1504, 0.8178, 0.1507, 0.8178, 0.3313, 0.799, 0.331, 0.779, 0.351, 0.7598, 0.3511, 0.7598, 0.1706, 0.779, 0.1705, 0.5262, 0.1453, 0.5061, 0.1453, 0.5042, 0.07024, 0.5228, 0.07026, 0.4869, 0.1453, 0.4677, 0.1453, 0.4696, 0.07024, 0.4869, 0.07024, 0.6429, 0.3451, 0.6615, 0.3479, 0.6635, 0.4193, 0.6468, 0.4169, 0.799, 0.331, 0.8178, 0.3313, 0.8178, 0.3565, 0.799, 0.3562, 0.779, 0.1705, 0.7598, 0.1706, 0.7598, 0.1453, 0.779, 0.1453, 0.939, 0.1233, 0.9168, 0.1116, 0.9168, 0.01003, 0.9406, 0.02257, 0.6429, 0.3207, 0.6615, 0.3235, 0.6615, 0.3479, 0.6429, 0.3451, 0.4869, 0.1706, 0.4677, 0.1706, 0.4677, 0.1453, 0.4869, 0.1453, 0.02993, 0.291, 0.009976, 0.291, 0.009976, 0.2709, 0.02993, 0.2709, 0.8968, 0.4399, 0.8569, 0.4399, 0.8682, 0.3499, 0.8882, 0.3499, 0.9331, 0.7167, 0.9109, 0.7285, 0.9093, 0.6276, 0.9331, 0.615, 0.8968, 0.1084, 0.8569, 0.1084, 0.8656, 0.01003, 0.8856, 0.01003, 0.429, 0.291, 0.409, 0.291, 0.409, 0.2709, 0.429, 0.2709, 0.8684, 0.7311, 0.8488, 0.7153, 0.8684, 0.615, 0.8894, 0.6319, 0.4863, 0.9499, 0.4464, 0.9499, 0.4577, 0.8733, 0.4776, 0.8733, 0.6698, 0.8806, 0.6475, 0.8923, 0.6459, 0.791, 0.6698, 0.7785, 0.3821, 0.311, 0.409, 0.311, 0.4289, 0.3311, 0.3292, 0.3311, 0.1895, 0.5919, 0.1626, 0.5919, 0.1097, 0.5719, 0.2094, 0.5719, 0.7497, 0.5319, 0.7696, 0.5319, 0.7696, 0.7728, 0.7497, 0.7728, 0.429, 0.2709, 0.409, 0.2709, 0.2793, 0.0301, 0.3192, 0.0301, 0.3292, 0.2709, 0.2295, 0.2709, 0.2295, 0.0301, 0.2594, 0.0301, 0.7497, 0.5119, 0.7696, 0.5119, 0.7696, 0.5319, 0.7497, 0.5319, 0.1878, 0.612, 0.2077, 0.612, 0.2077, 0.6364, 0.1878, 0.6364, 0.07981, 0.9704, 0.07981, 0.9899, 0.06983, 0.9899, 0.06983, 0.9704, 0.02992, 0.5919, 0.02992, 0.5719, 0.1097, 0.5719, 0.1626, 0.5919, 0.2763, 0.291, 0.2494, 0.291, 0.2295, 0.2709, 0.3292, 0.2709, 0.2594, 0.0301, 0.2295, 0.0301, 0.2494, 0.01003, 0.2594, 0.01003, 0.419, 0.9615, 0.3991, 0.9615, 0.3991, 0.9397, 0.419, 0.9397, 0.2594, 0.0301, 0.2594, 0.01003, 0.2793, 0.01003, 0.2793, 0.0301, 0.02992, 0.5719, 0.1595, 0.3311, 0.1795, 0.3311, 0.1097, 0.5719, 0.2094, 0.5719, 0.1097, 0.5719, 0.1795, 0.3311, 0.2094, 0.3311, 0.02992, 0.5719, 0.009976, 0.5719, 0.1196, 0.3311, 0.1595, 0.3311, 0.3292, 0.2709, 0.2594, 0.0301, 0.2793, 0.0301, 0.409, 0.2709, 0.1878, 0.6364, 0.2077, 0.6364, 0.2077, 0.8697, 0.1878, 0.8697, 0.3991, 0.8897, 0.419, 0.8897, 0.419, 0.9097, 0.3991, 0.9097, 0.3991, 0.9297, 0.419, 0.9297, 0.419, 0.9397, 0.3991, 0.9397, 0.3991, 0.9297, 0.3991, 0.9097, 0.419, 0.9097, 0.419, 0.9297, 0.3192, 0.0301, 0.2793, 0.0301, 0.2793, 0.01003, 0.2993, 0.01003, 0.7497, 0.7728, 0.7696, 0.7728, 0.7696, 0.7929, 0.7497, 0.7929, 0.1595, 0.3311, 0.1595, 0.311, 0.1795, 0.311, 0.1795, 0.3311, 0.2094, 0.3311, 0.1795, 0.3311, 0.1795, 0.311, 0.1895, 0.311, 0.1595, 0.3311, 0.1196, 0.3311, 0.1396, 0.311, 0.1595, 0.311, 0.419, 0.8697, 0.3991, 0.8697, 0.3991, 0.6365, 0.419, 0.6365, 0.2095, 0.2709, 0.1097, 0.2709, 0.1796, 0.0301, 0.2095, 0.0301, 0.02993, 0.2709, 0.1596, 0.0301, 0.1796, 0.0301, 0.1097, 0.2709, 0.1895, 0.291, 0.1627, 0.291, 0.1097, 0.2709, 0.2095, 0.2709, 0.2494, 0.9824, 0.2295, 0.9824, 0.2295, 0.9606, 0.2494, 0.9606, 0.02993, 0.291, 0.02993, 0.2709, 0.1097, 0.2709, 0.1627, 0.291, 0.7497, 0.5119, 0.7497, 0.5319, 0.7397, 0.5319, 0.7397, 0.5119, 0.3492, 0.612, 0.3691, 0.612, 0.3691, 0.6321, 0.3492, 0.6321, 0.1596, 0.0301, 0.1596, 0.01003, 0.1796, 0.01003, 0.1796, 0.0301, 0.2078, 0.9627, 0.1878, 0.9627, 0.1878, 0.9383, 0.2077, 0.9383, 0.3392, 0.5719, 0.3791, 0.5719, 0.3791, 0.592, 0.3591, 0.592, 0.02993, 0.2709, 0.009976, 0.2709, 0.1197, 0.0301, 0.1596, 0.0301, 0.3292, 0.3311, 0.399, 0.5719, 0.3791, 0.5719, 0.2494, 0.3311, 0.3292, 0.3311, 0.4289, 0.3311, 0.4289, 0.5719, 0.399, 0.5719, 0.2295, 0.3311, 0.2494, 0.3311, 0.3791, 0.5719, 0.3392, 0.5719, 0.3492, 0.6321, 0.3691, 0.6321, 0.3691, 0.8728, 0.3492, 0.8728, 0.2077, 0.9383, 0.1878, 0.9383, 0.1878, 0.9188, 0.2077, 0.9188, 0.2078, 0.8994, 0.1878, 0.8994, 0.1878, 0.8897, 0.2078, 0.8897, 0.2078, 0.8994, 0.2077, 0.9188, 0.1878, 0.9188, 0.1878, 0.8994, 0.2095, 0.0301, 0.1796, 0.0301, 0.1796, 0.01003, 0.1895, 0.01003, 0.419, 0.6365, 0.3991, 0.6365, 0.3991, 0.612, 0.419, 0.612, 0.1596, 0.0301, 0.1197, 0.0301, 0.1397, 0.01003, 0.1596, 0.01003, 0.399, 0.5719, 0.399, 0.592, 0.3791, 0.592, 0.3791, 0.5719, 0.399, 0.5719, 0.4289, 0.5719, 0.409, 0.592, 0.399, 0.592, 0.55, 0.431, 0.5665, 0.4301, 0.5665, 0.4601, 0.55, 0.461, 0.5665, 0.4301, 0.6024, 0.4301, 0.6024, 0.4601, 0.5665, 0.4601, 0.5228, 0.07026, 0.5042, 0.07024, 0.5042, 0.04015, 0.5228, 0.04017, 0.5645, 0.3549, 0.6044, 0.3549, 0.6024, 0.4301, 0.5665, 0.4301, 0.5462, 0.3559, 0.5645, 0.3549, 0.5665, 0.4301, 0.55, 0.431, 0.799, 0.3562, 0.8178, 0.3565, 0.8197, 0.4314, 0.8024, 0.4312, 0.779, 0.1453, 0.7598, 0.1453, 0.7617, 0.07039, 0.779, 0.07033, 0.6615, 0.3479, 0.7014, 0.3479, 0.6994, 0.4193, 0.6635, 0.4193, 0.4869, 0.04014, 0.4696, 0.04014, 0.4679, 0.0301, 0.4869, 0.0301, 0.6468, 0.446, 0.6635, 0.4484, 0.6617, 0.4593, 0.6433, 0.4565, 0.6635, 0.4484, 0.6994, 0.4484, 0.7012, 0.4593, 0.6617, 0.4593, 0.8024, 0.4312, 0.8197, 0.4314, 0.8197, 0.4615, 0.8024, 0.4613, 0.779, 0.07033, 0.7617, 0.07039, 0.7617, 0.0403, 0.779, 0.04024, 0.6635, 0.4193, 0.6994, 0.4193, 0.6994, 0.4484, 0.6635, 0.4484, 0.6468, 0.4169, 0.6635, 0.4193, 0.6635, 0.4484, 0.6468, 0.446, 0.4869, 0.07024, 0.4696, 0.07024, 0.4696, 0.04014, 0.4869, 0.04014, 0.6617, 0.4593, 0.7012, 0.4593, 0.7012, 0.4787, 0.6617, 0.4787, 0.779, 0.03009, 0.76, 0.03015, 0.76, 0.01009, 0.779, 0.01003, 0.7993, 0.4714, 0.8179, 0.4717, 0.8179, 0.4917, 0.7993, 0.4915, 0.5228, 0.04017, 0.5042, 0.04015, 0.5059, 0.0301, 0.5259, 0.03013, 0.5665, 0.4601, 0.6024, 0.4601, 0.6042, 0.4696, 0.5647, 0.4696, 0.55, 0.461, 0.5665, 0.4601, 0.5647, 0.4696, 0.5466, 0.4707, 0.8024, 0.4613, 0.8197, 0.4615, 0.8179, 0.4717, 0.7993, 0.4714, 0.779, 0.04024, 0.7617, 0.0403, 0.76, 0.03015, 0.779, 0.03009, 0.9168, 0.1812, 0.9168, 0.1626, 0.9467, 0.1587, 0.9467, 0.1743, 0.8688, 0.8734, 0.866, 0.8917, 0.8396, 0.8957, 0.8416, 0.8811, 0.866, 0.8917, 0.866, 0.9315, 0.8396, 0.9275, 0.8396, 0.8957, 0.6433, 0.4565, 0.6617, 0.4593, 0.6617, 0.4787, 0.6433, 0.4759, 0.4869, 0.0301, 0.4679, 0.0301, 0.4679, 0.01004, 0.4869, 0.01003, 0.5259, 0.03013, 0.5059, 0.0301, 0.5059, 0.01004, 0.5259, 0.01006, 0.5647, 0.4696, 0.6042, 0.4696, 0.6042, 0.4896, 0.5647, 0.4896, 0.5466, 0.4707, 0.5647, 0.4696, 0.5647, 0.4896, 0.5466, 0.4907, 0.9176, 0.5841, 0.9013, 0.5931, 0.9013, 0.5136, 0.9176, 0.5229, 0.8865, 0.5949, 0.8718, 0.5931, 0.8718, 0.5136, 0.8865, 0.5119, 0.8567, 0.5841, 0.8488, 0.5693, 0.8488, 0.5375, 0.8567, 0.5229, 0.7198, 0.7522, 0.7198, 0.7714, 0.6899, 0.7676, 0.6899, 0.7523, 0.8894, 0.9314, 0.8894, 0.8916, 0.9201, 0.8956, 0.9201, 0.9274, 0.8904, 0.9498, 0.8894, 0.9314, 0.9201, 0.9274, 0.9208, 0.9422, 0.8193, 0.9127, 0.8193, 0.9318, 0.7896, 0.9279, 0.7896, 0.9126, 0.8196, 0.8734, 0.8193, 0.8936, 0.7896, 0.8973, 0.7899, 0.8803, 0.1496, 0.8635, 0.1496, 0.8829, 0.1297, 0.8829, 0.1297, 0.8635, 0.5262, 0.9737, 0.5063, 0.9737, 0.5143, 0.9636, 0.5183, 0.9636, 0.4464, 0.9899, 0.4464, 0.9699, 0.4564, 0.9699, 0.4564, 0.9899, 0.3691, 0.6321, 0.3691, 0.612, 0.3791, 0.612, 0.3791, 0.6321, 0.4863, 0.9699, 0.4863, 0.9893, 0.4763, 0.9893, 0.4763, 0.9699, 0.7996, 0.9705, 0.7996, 0.9899, 0.7896, 0.9899, 0.7896, 0.9705, 0.8396, 0.99, 0.8396, 0.97, 0.8495, 0.97, 0.8495, 0.99, 0.1097, 0.9704, 0.1097, 0.9899, 0.09976, 0.9899, 0.09976, 0.9704, 0.9168, 0.2294, 0.9168, 0.2093, 0.9367, 0.2093, 0.9367, 0.2294, 0.3106, 0.8633, 0.3106, 0.8827, 0.2906, 0.8827, 0.2906, 0.8633, 0.9492, 0.7834, 0.9492, 0.7634, 0.9692, 0.7634, 0.9692, 0.7834, 0.9087, 0.99, 0.8894, 0.99, 0.8894, 0.9699, 0.9087, 0.9699, 0.9367, 0.3499, 0.9367, 0.37, 0.9168, 0.37, 0.9168, 0.3499, 0.9492, 0.7834, 0.9692, 0.7834, 0.9612, 0.7926, 0.9572, 0.7926, 0.9567, 0.4541, 0.976, 0.4541, 0.976, 0.4741, 0.9567, 0.4741, 0.9531, 0.635, 0.9531, 0.615, 0.973, 0.615, 0.973, 0.635, 0.1377, 0.8947, 0.1417, 0.8947, 0.1417, 0.982, 0.1377, 0.982, 0.5183, 0.9636, 0.5143, 0.9636, 0.5143, 0.8733, 0.5183, 0.8733, 0.9653, 0.5949, 0.9453, 0.5949, 0.9533, 0.5849, 0.9573, 0.5849, 0.2906, 0.8827, 0.3106, 0.8827, 0.3026, 0.8944, 0.2986, 0.8944, 0.9531, 0.635, 0.973, 0.635, 0.965, 0.6442, 0.961, 0.6442, 0.9168, 0.2294, 0.9367, 0.2294, 0.9288, 0.2396, 0.9248, 0.2396, 0.1297, 0.8829, 0.1496, 0.8829, 0.1417, 0.8947, 0.1377, 0.8947, 0.9168, 0.37, 0.9367, 0.37, 0.9288, 0.3802, 0.9248, 0.3802, 0.6429, 0.7562, 0.6429, 0.7522, 0.6469, 0.7522, 0.6469, 0.7562, 0.009976, 0.9751, 0.009976, 0.9711, 0.01397, 0.9711, 0.01397, 0.9751, 0.2986, 0.8944, 0.3026, 0.8944, 0.3026, 0.9818, 0.2986, 0.9818, 0.9248, 0.2396, 0.9288, 0.2396, 0.9288, 0.3299, 0.9248, 0.3299, 0.9573, 0.5849, 0.9533, 0.5849, 0.9533, 0.4946, 0.9573, 0.4946, 0.961, 0.6442, 0.965, 0.6442, 0.965, 0.7342, 0.961, 0.7342, 0.9248, 0.3802, 0.9288, 0.3802, 0.9288, 0.4705, 0.9248, 0.4705, 0.9572, 0.7926, 0.9612, 0.7926, 0.9612, 0.8825, 0.9572, 0.8825, 0.8193, 0.9318, 0.8196, 0.9505, 0.7899, 0.9435, 0.7896, 0.9279, 0.8718, 0.5931, 0.8567, 0.5841, 0.8567, 0.5229, 0.8718, 0.5136, 0.4679, 0.0301, 0.4493, 0.03012, 0.4493, 0.01006, 0.4679, 0.01004, 0.8894, 0.8916, 0.8904, 0.8734, 0.9208, 0.881, 0.9201, 0.8956, 0.6994, 0.4484, 0.7159, 0.446, 0.7194, 0.4565, 0.7012, 0.4593, 0.7012, 0.4593, 0.7194, 0.4565, 0.7194, 0.4759, 0.7012, 0.4787, 0.4696, 0.07024, 0.4524, 0.07026, 0.4524, 0.04016, 0.4696, 0.04014, 0.6994, 0.4193, 0.7159, 0.4168, 0.7159, 0.446, 0.6994, 0.4484, 0.4696, 0.04014, 0.4524, 0.04016, 0.4493, 0.03012, 0.4679, 0.0301, 0.7014, 0.3479, 0.7198, 0.3451, 0.7159, 0.4168, 0.6994, 0.4193, 0.4677, 0.1706, 0.4489, 0.1706, 0.4489, 0.1453, 0.4677, 0.1453, 0.7014, 0.3235, 0.7198, 0.3207, 0.7198, 0.3451, 0.7014, 0.3479, 0.4677, 0.1453, 0.4489, 0.1453, 0.4524, 0.07026, 0.4696, 0.07024, 0.7014, 0.1488, 0.7198, 0.1459, 0.7198, 0.3207, 0.7014, 0.3235, 0.4677, 0.4314, 0.4489, 0.4314, 0.4489, 0.3512, 0.4677, 0.3512, 0.7014, 0.07113, 0.7198, 0.06827, 0.7198, 0.1459, 0.7014, 0.1488, 0.4677, 0.3512, 0.4489, 0.3512, 0.4489, 0.1706, 0.4677, 0.1706, 0.4677, 0.4816, 0.4489, 0.4816, 0.4489, 0.4314, 0.4677, 0.4314, 0.4677, 0.4916, 0.4489, 0.4916, 0.4489, 0.4816, 0.4677, 0.4816, 0.7014, 0.02259, 0.7198, 0.01974, 0.7198, 0.06827, 0.7014, 0.07113, 0.09586, 0.65, 0.0881, 0.6367, 0.09854, 0.6259, 0.1097, 0.6443, 0.7014, 0.01289, 0.7198, 0.01003, 0.7198, 0.01974, 0.7014, 0.02259, 0.9756, 0.1673, 0.9757, 0.1812, 0.9667, 0.1812, 0.9667, 0.1673, 0.9579, 0.9449, 0.9599, 0.9582, 0.9512, 0.9582, 0.9492, 0.9449, 0.07431, 0.7005, 0.0881, 0.6923, 0.09854, 0.7031, 0.07981, 0.7146, 0.238, 0.8206, 0.2295, 0.8009, 0.246, 0.7991, 0.2525, 0.8135, 0.5655, 0.948, 0.5683, 0.9664, 0.549, 0.9664, 0.5462, 0.948, 0.2534, 0.7461, 0.2727, 0.737, 0.2771, 0.7531, 0.2635, 0.7598, 0.3153, 0.65, 0.3076, 0.6367, 0.318, 0.6259, 0.3292, 0.6444, 0.6082, 0.948, 0.6082, 0.9669, 0.5883, 0.9669, 0.5883, 0.948, 0.9888, 0.9453, 0.9888, 0.9592, 0.9798, 0.9592, 0.9798, 0.9453, 0.9692, 0.05238, 0.9712, 0.06566, 0.9625, 0.06566, 0.9605, 0.05238, 0.2938, 0.7006, 0.3076, 0.6923, 0.318, 0.7032, 0.2993, 0.7146, 0.6863, 0.6993, 0.6951, 0.7002, 0.6765, 0.732, 0.6738, 0.7322, 0.1582, 0.6424, 0.147, 0.6423, 0.1572, 0.612, 0.164, 0.612, 0.03389, 0.7461, 0.05319, 0.737, 0.05767, 0.7531, 0.04402, 0.7598, 0.01857, 0.8206, 0.009976, 0.8008, 0.02655, 0.7991, 0.03299, 0.8134, 0.6613, 0.4988, 0.6613, 0.5861, 0.6429, 0.5939, 0.6429, 0.5016, 0.7012, 0.5861, 0.7198, 0.5938, 0.6951, 0.7002, 0.6863, 0.6993, 0.4677, 0.5117, 0.4677, 0.612, 0.4489, 0.607, 0.4489, 0.5117, 0.1485, 0.7431, 0.1297, 0.7479, 0.147, 0.6423, 0.1582, 0.6424, 0.866, 0.9315, 0.8688, 0.9499, 0.8416, 0.9422, 0.8396, 0.9275, 0.9254, 0.5693, 0.9176, 0.5841, 0.9176, 0.5229, 0.9254, 0.5375, 0.76, 0.03015, 0.7401, 0.03045, 0.7401, 0.01039, 0.76, 0.01009, 0.6042, 0.4696, 0.6226, 0.4707, 0.6226, 0.4907, 0.6042, 0.4896, 0.7198, 0.7714, 0.7198, 0.7915, 0.6899, 0.7847, 0.6899, 0.7676, 0.7617, 0.0403, 0.7432, 0.04057, 0.7401, 0.03045, 0.76, 0.03015, 0.6024, 0.4601, 0.6192, 0.461, 0.6226, 0.4707, 0.6042, 0.4696, 0.7598, 0.1453, 0.7397, 0.1456, 0.7432, 0.07065, 0.7617, 0.07039, 0.6024, 0.4301, 0.6192, 0.431, 0.6192, 0.461, 0.6024, 0.4601, 0.7617, 0.07039, 0.7432, 0.07065, 0.7432, 0.04057, 0.7617, 0.0403, 0.6044, 0.3549, 0.623, 0.3559, 0.6192, 0.431, 0.6024, 0.4301, 0.7598, 0.3511, 0.7397, 0.3514, 0.7397, 0.1709, 0.7598, 0.1706, 0.6044, 0.1499, 0.623, 0.1509, 0.623, 0.3308, 0.6044, 0.3297, 0.6044, 0.3297, 0.623, 0.3308, 0.623, 0.3559, 0.6044, 0.3549, 0.7598, 0.1706, 0.7397, 0.1709, 0.7397, 0.1456, 0.7598, 0.1453, 0.7598, 0.4313, 0.7397, 0.4316, 0.7397, 0.3514, 0.7598, 0.3511, 0.6044, 0.02002, 0.623, 0.02106, 0.623, 0.07102, 0.6044, 0.06998, 0.6044, 0.06998, 0.623, 0.07102, 0.623, 0.1509, 0.6044, 0.1499, 0.7598, 0.4915, 0.7397, 0.4918, 0.7397, 0.4818, 0.7598, 0.4815, 0.6044, 0.01003, 0.623, 0.01107, 0.623, 0.02106, 0.6044, 0.02002, 0.7598, 0.4815, 0.7397, 0.4818, 0.7397, 0.4316, 0.7598, 0.4313, 0.04666, 0.6283, 0.03179, 0.6367, 0.02124, 0.6259, 0.0414, 0.6142, 0.02403, 0.6789, 0.03179, 0.6923, 0.02124, 0.7031, 0.009976, 0.6845, 0.3108, 0.834, 0.2913, 0.8432, 0.2911, 0.83, 0.3049, 0.8231, 0.261, 0.8875, 0.2618, 0.8741, 0.2707, 0.8741, 0.27, 0.8875, 0.9897, 0.2722, 0.9898, 0.2872, 0.9808, 0.2871, 0.9807, 0.2722, 0.7098, 0.9425, 0.7099, 0.9627, 0.69, 0.9625, 0.6899, 0.9423, 0.2295, 0.8819, 0.2305, 0.8633, 0.2504, 0.8633, 0.2493, 0.8819, 0.6469, 0.9544, 0.6459, 0.9316, 0.6591, 0.9321, 0.66, 0.9488, 0.2661, 0.6283, 0.2513, 0.6367, 0.2407, 0.6259, 0.2609, 0.6143, 0.2435, 0.6789, 0.2513, 0.6923, 0.2407, 0.7032, 0.2295, 0.6845, 0.5703, 0.5204, 0.5569, 0.5197, 0.5569, 0.5107, 0.5703, 0.5114, 0.9897, 0.2233, 0.9898, 0.2382, 0.9808, 0.2381, 0.9807, 0.2232, 0.3502, 0.935, 0.3492, 0.9122, 0.3623, 0.9127, 0.3632, 0.9294, 0.09133, 0.8339, 0.07187, 0.8432, 0.07164, 0.8299, 0.08537, 0.8231, 0.4968, 0.7124, 0.509, 0.7124, 0.4986, 0.7426, 0.491, 0.7426, 0.5647, 0.5322, 0.5647, 0.6221, 0.5462, 0.6261, 0.5462, 0.5312, 0.6046, 0.6221, 0.623, 0.6261, 0.6148, 0.7294, 0.6046, 0.7297, 0.5061, 0.612, 0.5262, 0.607, 0.509, 0.7124, 0.4968, 0.7124, 0.6046, 0.7297, 0.6148, 0.7294, 0.6071, 0.7584, 0.6021, 0.7583, 0.8088, 0.7433, 0.8088, 0.643, 0.8289, 0.6477, 0.8289, 0.743, 0.8193, 0.8936, 0.8193, 0.9127, 0.7896, 0.9126, 0.7896, 0.8973, 0.9168, 0.1626, 0.9168, 0.1435, 0.9467, 0.1434, 0.9467, 0.1587, 0.9013, 0.5931, 0.8865, 0.5949, 0.8865, 0.5119, 0.9013, 0.5136, 0.5059, 0.0301, 0.4869, 0.0301, 0.4869, 0.01003, 0.5059, 0.01004, 0.8197, 0.4615, 0.837, 0.4616, 0.837, 0.4717, 0.8179, 0.4717, 0.8179, 0.4717, 0.837, 0.4717, 0.837, 0.4918, 0.8179, 0.4917, 0.5042, 0.07024, 0.4869, 0.07024, 0.4869, 0.04014, 0.5042, 0.04015, 0.8197, 0.4314, 0.837, 0.4315, 0.837, 0.4616, 0.8197, 0.4615, 0.5042, 0.04015, 0.4869, 0.04014, 0.4869, 0.0301, 0.5059, 0.0301, 0.8178, 0.3565, 0.837, 0.3566, 0.837, 0.4315, 0.8197, 0.4314, 0.5061, 0.1706, 0.4869, 0.1706, 0.4869, 0.1453, 0.5061, 0.1453, 0.8178, 0.3313, 0.837, 0.3313, 0.837, 0.3566, 0.8178, 0.3565, 0.5061, 0.1453, 0.4869, 0.1453, 0.4869, 0.07024, 0.5042, 0.07024, 0.8178, 0.1507, 0.837, 0.1508, 0.837, 0.3313, 0.8178, 0.3313, 0.8178, 0.07051, 0.837, 0.07056, 0.837, 0.1508, 0.8178, 0.1507, 0.5061, 0.3512, 0.4869, 0.3512, 0.4869, 0.1706, 0.5061, 0.1706, 0.5061, 0.4816, 0.4869, 0.4816, 0.4869, 0.4314, 0.5061, 0.4314, 0.8178, 0.02036, 0.837, 0.02041, 0.837, 0.07056, 0.8178, 0.07051, 0.5061, 0.4314, 0.4869, 0.4314, 0.4869, 0.3512, 0.5061, 0.3512, 0.5061, 0.4916, 0.4869, 0.4916, 0.4869, 0.4816, 0.5061, 0.4816, 0.07431, 0.6283, 0.06048, 0.6267, 0.06061, 0.612, 0.07981, 0.6142, 0.8178, 0.01033, 0.837, 0.01038, 0.837, 0.02041, 0.8178, 0.02036, 0.9756, 0.1395, 0.9756, 0.1534, 0.9667, 0.1534, 0.9667, 0.1395, 0.9899, 0.3965, 0.99, 0.4104, 0.981, 0.4105, 0.981, 0.3965, 0.04666, 0.7005, 0.06048, 0.7022, 0.06061, 0.7169, 0.0414, 0.7146, 0.2688, 0.8416, 0.2521, 0.833, 0.2626, 0.8224, 0.2746, 0.8286, 0.2942, 0.7376, 0.3108, 0.7463, 0.3048, 0.76, 0.2929, 0.7537, 0.6082, 0.9094, 0.6082, 0.9287, 0.5883, 0.9287, 0.5883, 0.9094, 0.2938, 0.6283, 0.28, 0.6267, 0.2801, 0.612, 0.2993, 0.6143, 0.7498, 0.9419, 0.7499, 0.9612, 0.73, 0.9614, 0.7299, 0.9421, 0.9888, 0.9175, 0.9888, 0.9314, 0.9798, 0.9314, 0.9798, 0.9175, 0.9899, 0.3485, 0.99, 0.3624, 0.981, 0.3625, 0.981, 0.3486, 0.2661, 0.7006, 0.28, 0.7022, 0.2801, 0.7169, 0.2609, 0.7146, 0.0747, 0.7376, 0.09133, 0.7463, 0.08536, 0.76, 0.0734, 0.7537, 0.04933, 0.8416, 0.03265, 0.833, 0.04311, 0.8224, 0.05513, 0.8286, 0.7995, 0.5423, 0.7899, 0.5423, 0.79, 0.5119, 0.7938, 0.5119, 0.1486, 0.8434, 0.1485, 0.7431, 0.1677, 0.7431, 0.1678, 0.8434, 0.4776, 0.7124, 0.4872, 0.7124, 0.4872, 0.7426, 0.4833, 0.7426, 0.4869, 0.612, 0.5061, 0.612, 0.5025, 0.622, 0.4869, 0.6219, 0.8088, 0.643, 0.7896, 0.643, 0.7899, 0.5423, 0.7995, 0.5423, 0.5061, 0.5117, 0.5061, 0.612, 0.4869, 0.612, 0.4869, 0.5117, 0.4869, 0.6219, 0.5025, 0.622, 0.4949, 0.7032, 0.4871, 0.7032, 0.4714, 0.622, 0.4869, 0.6219, 0.4871, 0.7032, 0.4793, 0.7032, 0.9567, 0.3145, 0.9567, 0.2093, 0.9608, 0.2212, 0.9608, 0.3063, 0.4872, 0.7124, 0.4776, 0.7124, 0.4793, 0.7032, 0.4871, 0.7032, 0.4677, 0.612, 0.4869, 0.612, 0.4869, 0.6219, 0.4714, 0.622, 0.4968, 0.7124, 0.4872, 0.7124, 0.4871, 0.7032, 0.4949, 0.7032])
me_sphere.materials.append(mat_material)
me_sphere.use_remesh_preserve_volume = False
me_sphere.use_remesh_preserve_attributes = False
me_sphere.use_mirror_vertex_groups = False
me_sphere.update()

# ---- objects
ob_ship = bpy.data.objects.new('Ship', me_sphere)
ob_engine_0 = bpy.data.objects.new('Engine_0', None)
ob_gun_1 = bpy.data.objects.new('Gun_1', None)
ob_gun_0 = bpy.data.objects.new('Gun_0', None)
ob_lamp = bpy.data.objects.new('Lamp', light_lamp)
ob_camera = bpy.data.objects.new('Camera', cam_camera)

# ---- transforms, parenting, visibility, modifiers, constraints
ob_ship.location = (0.0, 0.0, 0.0)
ob_ship.rotation_euler = (-1.571, -2.22e-16, 2.22e-16)
ob_ship.lineart.crease_threshold = 0.0
_m = ob_ship.modifiers.new('Auto Smooth', 'NODES')
_m.node_group = ng_auto_smooth
_gi = [s.identifier for s in ng_auto_smooth.interface.items_tree if s.item_type == 'SOCKET' and s.in_out == 'INPUT']
_m[_gi[1]] = 0.6109  # Angle
ob_engine_0.parent = ob_ship
ob_engine_0.matrix_parent_inverse = Matrix(((1.0, 2.22e-16, 2.22e-16, 0.0), (2.22e-16, 7.55e-08, -1.0, 0.0), (-2.22e-16, 1.0, 7.55e-08, 0.0), (0.0, 0.0, 0.0, 1.0)))
ob_engine_0.location = (-0.001094, -5.467, 0.3143)
ob_engine_0.empty_image_offset = (0.0, 0.0)
ob_engine_0.lineart.crease_threshold = 0.0
ob_gun_1.parent = ob_ship
ob_gun_1.matrix_parent_inverse = Matrix(((1.0, 2.22e-16, 2.22e-16, 0.0), (2.22e-16, 7.55e-08, -1.0, 0.0), (-2.22e-16, 1.0, 7.55e-08, 0.0), (0.0, 0.0, 0.0, 1.0)))
ob_gun_1.location = (1.497, -1.045, 0.0004887)
ob_gun_1.empty_image_offset = (0.0, 0.0)
ob_gun_1.lineart.crease_threshold = 0.0
ob_gun_0.parent = ob_ship
ob_gun_0.matrix_parent_inverse = Matrix(((1.0, 2.22e-16, 2.22e-16, 0.0), (2.22e-16, 7.55e-08, -1.0, 0.0), (-2.22e-16, 1.0, 7.55e-08, 0.0), (0.0, 0.0, 0.0, 1.0)))
ob_gun_0.location = (-1.5, -1.045, 0.0004887)
ob_gun_0.empty_image_offset = (0.0, 0.0)
ob_gun_0.lineart.crease_threshold = 0.0
ob_lamp.location = (4.076, 1.005, 5.904)
ob_lamp.rotation_euler = (0.6503, 0.05522, 1.866)
ob_lamp.lock_rotations_4d = False
ob_lamp.empty_display_type = 'ARROWS'
ob_lamp.color = (0.0, 0.0, 0.0, 0.0)
ob_lamp.lineart.crease_threshold = 0.0
ob_camera.location = (7.481, -6.508, 5.344)
ob_camera.rotation_euler = (1.109, 0.01082, 0.8149)
ob_camera.lock_rotations_4d = False
ob_camera.empty_display_type = 'ARROWS'
ob_camera.color = (0.0, 0.0, 0.0, 0.0)
ob_camera.display_type = 'WIRE'
ob_camera.lineart.crease_threshold = 0.0

# ---- collection membership
col_collection_1.objects.link(ob_ship)
col_collection_1.objects.link(ob_engine_0)
col_collection_1.objects.link(ob_gun_1)
col_collection_1.objects.link(ob_gun_0)
col_collection_1.objects.link(ob_lamp)
col_collection_1.objects.link(ob_camera)

# ---- scene / render settings (as saved in the file)
scene.camera = ob_camera
scene.frame_start = 1; scene.frame_end = 250; scene.frame_set(16)
scene.render.engine = 'BLENDER_EEVEE_NEXT'
scene.render.resolution_percentage = 50
scene.render.dither_intensity = 0.0
scene.cycles.use_denoising = False
scene.cycles.samples = 10
scene.cycles.sampling_pattern = 'TABULATED_SOBOL'
scene.cycles.light_sampling_threshold = 0.0
scene.cycles.use_adaptive_sampling = False
scene.cycles.use_light_tree = False
scene.cycles.blur_glossy = 0.0
scene.cycles.pixel_filter_type = 'GAUSSIAN'
scene.cycles.sample_clamp_indirect = 0.0
scene.view_settings.view_transform = 'Standard'
bpy.context.view_layer.update()
